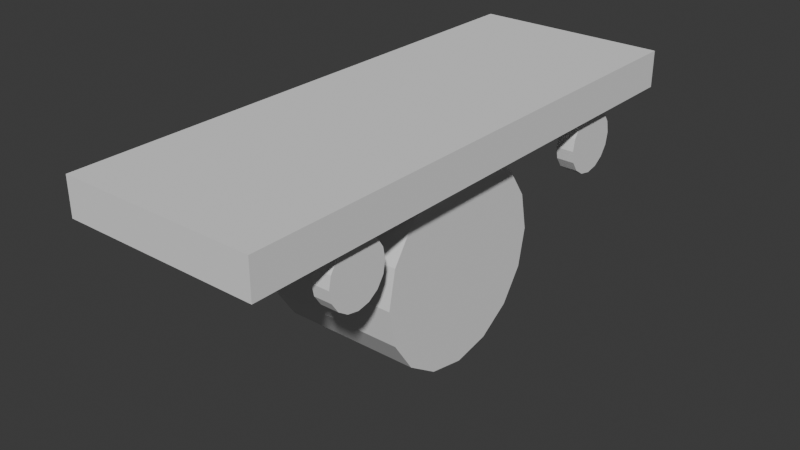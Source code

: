 # Source: scrap_wagon.blend  (saved by Blender 5.2.44; exported with 4.5.12 LTS)
import bpy
from mathutils import Matrix  # noqa: F401  (used for matrix-valued properties, if any)

bpy.ops.wm.read_factory_settings(use_empty=True)
scene = bpy.context.scene
scene.name = 'Scene'

# ---- collections
col_collection = bpy.data.collections.new('Collection'); scene.collection.children.link(col_collection)

# ---- world
world_world = bpy.data.worlds.new('World'); scene.world = world_world
world_world.use_nodes = True; world_world.node_tree.nodes.clear()
_N = world_world.node_tree.nodes; _L = world_world.node_tree.links
n0 = _N.new('ShaderNodeOutputWorld'); n0.name = 'World Output'; n0.location = (200, 100)
n1 = _N.new('ShaderNodeBackground'); n1.name = 'Background'; n1.location = (-200, 100)
n1.inputs[0].default_value = (0.05088, 0.05088, 0.05088, 1.0)
_L.new(n1.outputs[0], n0.inputs[0])
n0.is_active_output = True
world_world.color = (0.05088, 0.05088, 0.05088)
world_world.sun_shadow_jitter_overblur = 0.0

# ---- meshes
me_cube_001 = bpy.data.meshes.new('Cube.001')
me_cube_001.from_pydata([(-1.0, -2.751, 0.1889), (-1.0, -2.751, -0.1889), (-1.0, 2.751, 0.1889), (-1.0, 2.751, -0.1889), (1.0, -2.751, 0.1889), (1.0, -2.751, -0.1889), (1.0, 2.751, 0.1889), (1.0, 2.751, -0.1889)], [], [(0, 2, 3, 1), (2, 6, 7, 3), (6, 4, 5, 7), (4, 0, 1, 5), (2, 0, 4, 6), (7, 5, 1, 3)])
_uv = me_cube_001.uv_layers.new(name='UVMap')
_uv.uv.foreach_set('vector', [0.375, 0.0, 0.375, 0.25, 0.625, 0.25, 0.625, 0.0, 0.375, 0.25, 0.375, 0.5, 0.625, 0.5, 0.625, 0.25, 0.375, 0.5, 0.375, 0.75, 0.625, 0.75, 0.625, 0.5, 0.375, 0.75, 0.375, 1.0, 0.625, 1.0, 0.625, 0.75, 0.125, 0.5, 0.125, 0.75, 0.375, 0.75, 0.375, 0.5, 0.625, 0.5, 0.625, 0.75, 0.875, 0.75, 0.875, 0.5])
me_cube_001.update()
me_cylinder = bpy.data.meshes.new('Cylinder')
me_cylinder.from_pydata([(0.7175, 1.0, 1.229e-07), (0.7175, 0.9239, 0.3827), (0.7175, 0.7071, 0.7071), (0.7175, 0.3827, 0.9239), (0.7175, -1.756e-07, 1.0), (0.7175, -0.3827, 0.9239), (0.7175, -0.7071, 0.7071), (0.7175, -0.9239, 0.3827), (0.7175, -1.0, -1.155e-07), (0.7175, -0.9239, -0.3827), (0.7175, -0.7071, -0.7071), (0.7175, -0.3827, -0.9239), (0.7175, 9.313e-08, -1.0), (0.7175, 0.3827, -0.9239), (0.7175, 0.7071, -0.7071), (0.7175, 0.9239, -0.3827), (-0.7175, 1.0, 1.229e-07), (-0.7175, 0.9239, 0.3827), (-0.7175, 0.7071, 0.7071), (-0.7175, 0.3827, 0.9239), (-0.7175, -1.756e-07, 1.0), (-0.7175, -0.3827, 0.9239), (-0.7175, -0.7071, 0.7071), (-0.7175, -0.9239, 0.3827), (-0.7175, -1.0, -1.155e-07), (-0.7175, -0.9239, -0.3827), (-0.7175, -0.7071, -0.7071), (-0.7175, -0.3827, -0.9239), (-0.7175, 9.313e-08, -1.0), (-0.7175, 0.3827, -0.9239), (-0.7175, 0.7071, -0.7071), (-0.7175, 0.9239, -0.3827)], [], [(1, 2, 3, 4, 5, 6, 7, 8, 9, 10, 11, 12, 13, 14, 15, 0), (17, 16, 31, 30, 29, 28, 27, 26, 25, 24, 23, 22, 21, 20, 19, 18), (2, 1, 17, 18), (14, 13, 29, 30), (5, 4, 20, 21), (15, 14, 30, 31), (6, 5, 21, 22), (0, 15, 31, 16), (7, 6, 22, 23), (3, 2, 18, 19), (8, 7, 23, 24), (4, 3, 19, 20), (9, 8, 24, 25), (10, 9, 25, 26), (12, 11, 27, 28), (1, 0, 16, 17), (11, 10, 26, 27), (13, 12, 28, 29)])
_uv = me_cylinder.uv_layers.new(name='UVMap')
_uv.uv.foreach_set('vector', [0.3418, 0.4717, 0.4197, 0.4197, 0.4717, 0.3418, 0.49, 0.25, 0.4717, 0.1582, 0.4197, 0.08029, 0.3418, 0.02827, 0.25, 0.01, 0.1582, 0.02827, 0.08029, 0.08029, 0.02827, 0.1582, 0.01, 0.25, 0.02827, 0.3418, 0.08029, 0.4197, 0.1582, 0.4717, 0.25, 0.49, 0.3418, 0.4717, 0.25, 0.49, 0.1582, 0.4717, 0.08029, 0.4197, 0.02827, 0.3418, 0.01, 0.25, 0.02827, 0.1582, 0.08029, 0.08029, 0.1582, 0.02827, 0.25, 0.01, 0.3418, 0.02827, 0.4197, 0.08029, 0.4717, 0.1582, 0.49, 0.25, 0.4717, 0.3418, 0.4197, 0.4197, 0.4197, 0.4197, 0.3418, 0.4717, 0.3418, 0.4717, 0.4197, 0.4197, 0.08029, 0.4197, 0.02827, 0.3418, 0.02827, 0.3418, 0.08029, 0.4197, 0.4717, 0.1582, 0.49, 0.25, 0.49, 0.25, 0.4717, 0.1582, 0.1582, 0.4717, 0.08029, 0.4197, 0.08029, 0.4197, 0.1582, 0.4717, 0.4197, 0.08029, 0.4717, 0.1582, 0.4717, 0.1582, 0.4197, 0.08029, 0.25, 0.49, 0.1582, 0.4717, 0.1582, 0.4717, 0.25, 0.49, 0.3418, 0.02827, 0.4197, 0.08029, 0.4197, 0.08029, 0.3418, 0.02827, 0.4717, 0.3418, 0.4197, 0.4197, 0.4197, 0.4197, 0.4717, 0.3418, 0.25, 0.01, 0.3418, 0.02827, 0.3418, 0.02827, 0.25, 0.01, 0.49, 0.25, 0.4717, 0.3418, 0.4717, 0.3418, 0.49, 0.25, 0.1582, 0.02827, 0.25, 0.01, 0.25, 0.01, 0.1582, 0.02827, 0.08029, 0.08029, 0.1582, 0.02827, 0.1582, 0.02827, 0.08029, 0.08029, 0.01, 0.25, 0.02827, 0.1582, 0.02827, 0.1582, 0.01, 0.25, 0.3418, 0.4717, 0.25, 0.49, 0.25, 0.49, 0.3418, 0.4717, 0.02827, 0.1582, 0.08029, 0.08029, 0.08029, 0.08029, 0.02827, 0.1582, 0.02827, 0.3418, 0.01, 0.25, 0.01, 0.25, 0.02827, 0.3418])
me_cylinder.update()
me_cylinder_001 = bpy.data.meshes.new('Cylinder.001')
me_cylinder_001.from_pydata([(0.09077, 0.3209, 4.7e-09), (0.09077, 0.2965, 0.1228), (0.09077, 0.2269, 0.2269), (0.09077, 0.1228, 0.2965), (0.09077, 4.118e-08, 0.3209), (0.09077, -0.1228, 0.2965), (0.09077, -0.2269, 0.2269), (0.09077, -0.2965, 0.1228), (0.09077, -0.3209, -3.009e-08), (0.09077, -0.2965, -0.1228), (0.09077, -0.2269, -0.2269), (0.09077, -0.1228, -0.2965), (0.09077, -1.853e-08, -0.3209), (0.09077, 0.1228, -0.2965), (0.09077, 0.2269, -0.2269), (0.09077, 0.2965, -0.1228), (-0.09077, 0.3209, 4.7e-09), (-0.09077, 0.2965, 0.1228), (-0.09077, 0.2269, 0.2269), (-0.09077, 0.1228, 0.2965), (-0.09077, 1.766e-09, 0.3209), (-0.09077, -0.1228, 0.2965), (-0.09077, -0.2269, 0.2269), (-0.09077, -0.2965, 0.1228), (-0.09077, -0.3209, -3.009e-08), (-0.09077, -0.2965, -0.1228), (-0.09077, -0.2269, -0.2269), (-0.09077, -0.1228, -0.2965), (-0.09077, -5.794e-08, -0.3209), (-0.09077, 0.1228, -0.2965), (-0.09077, 0.2269, -0.2269), (-0.09077, 0.2965, -0.1228)], [], [(1, 2, 3, 4, 5, 6, 7, 8, 9, 10, 11, 12, 13, 14, 15, 0), (17, 16, 31, 30, 29, 28, 27, 26, 25, 24, 23, 22, 21, 20, 19, 18), (2, 1, 17, 18), (14, 13, 29, 30), (5, 4, 20, 21), (15, 14, 30, 31), (6, 5, 21, 22), (0, 15, 31, 16), (7, 6, 22, 23), (3, 2, 18, 19), (8, 7, 23, 24), (4, 3, 19, 20), (9, 8, 24, 25), (10, 9, 25, 26), (12, 11, 27, 28), (1, 0, 16, 17), (11, 10, 26, 27), (13, 12, 28, 29)])
_uv = me_cylinder_001.uv_layers.new(name='UVMap')
_uv.uv.foreach_set('vector', [0.3418, 0.4717, 0.4197, 0.4197, 0.4717, 0.3418, 0.49, 0.25, 0.4717, 0.1582, 0.4197, 0.08029, 0.3418, 0.02827, 0.25, 0.01, 0.1582, 0.02827, 0.08029, 0.08029, 0.02827, 0.1582, 0.01, 0.25, 0.02827, 0.3418, 0.08029, 0.4197, 0.1582, 0.4717, 0.25, 0.49, 0.3418, 0.4717, 0.25, 0.49, 0.1582, 0.4717, 0.08029, 0.4197, 0.02827, 0.3418, 0.01, 0.25, 0.02827, 0.1582, 0.08029, 0.08029, 0.1582, 0.02827, 0.25, 0.01, 0.3418, 0.02827, 0.4197, 0.08029, 0.4717, 0.1582, 0.49, 0.25, 0.4717, 0.3418, 0.4197, 0.4197, 0.4197, 0.4197, 0.3418, 0.4717, 0.3418, 0.4717, 0.4197, 0.4197, 0.08029, 0.4197, 0.02827, 0.3418, 0.02827, 0.3418, 0.08029, 0.4197, 0.4717, 0.1582, 0.49, 0.25, 0.49, 0.25, 0.4717, 0.1582, 0.1582, 0.4717, 0.08029, 0.4197, 0.08029, 0.4197, 0.1582, 0.4717, 0.4197, 0.08029, 0.4717, 0.1582, 0.4717, 0.1582, 0.4197, 0.08029, 0.25, 0.49, 0.1582, 0.4717, 0.1582, 0.4717, 0.25, 0.49, 0.3418, 0.02827, 0.4197, 0.08029, 0.4197, 0.08029, 0.3418, 0.02827, 0.4717, 0.3418, 0.4197, 0.4197, 0.4197, 0.4197, 0.4717, 0.3418, 0.25, 0.01, 0.3418, 0.02827, 0.3418, 0.02827, 0.25, 0.01, 0.49, 0.25, 0.4717, 0.3418, 0.4717, 0.3418, 0.49, 0.25, 0.1582, 0.02827, 0.25, 0.01, 0.25, 0.01, 0.1582, 0.02827, 0.08029, 0.08029, 0.1582, 0.02827, 0.1582, 0.02827, 0.08029, 0.08029, 0.01, 0.25, 0.02827, 0.1582, 0.02827, 0.1582, 0.01, 0.25, 0.3418, 0.4717, 0.25, 0.49, 0.25, 0.49, 0.3418, 0.4717, 0.02827, 0.1582, 0.08029, 0.08029, 0.08029, 0.08029, 0.02827, 0.1582, 0.02827, 0.3418, 0.01, 0.25, 0.01, 0.25, 0.02827, 0.3418])
me_cylinder_001.update()
me_cylinder_002 = bpy.data.meshes.new('Cylinder.002')
me_cylinder_002.from_pydata([(0.09077, 0.3209, 4.7e-09), (0.09077, 0.2965, 0.1228), (0.09077, 0.2269, 0.2269), (0.09077, 0.1228, 0.2965), (0.09077, 4.118e-08, 0.3209), (0.09077, -0.1228, 0.2965), (0.09077, -0.2269, 0.2269), (0.09077, -0.2965, 0.1228), (0.09077, -0.3209, -3.009e-08), (0.09077, -0.2965, -0.1228), (0.09077, -0.2269, -0.2269), (0.09077, -0.1228, -0.2965), (0.09077, -1.853e-08, -0.3209), (0.09077, 0.1228, -0.2965), (0.09077, 0.2269, -0.2269), (0.09077, 0.2965, -0.1228), (-0.09077, 0.3209, 4.7e-09), (-0.09077, 0.2965, 0.1228), (-0.09077, 0.2269, 0.2269), (-0.09077, 0.1228, 0.2965), (-0.09077, 1.766e-09, 0.3209), (-0.09077, -0.1228, 0.2965), (-0.09077, -0.2269, 0.2269), (-0.09077, -0.2965, 0.1228), (-0.09077, -0.3209, -3.009e-08), (-0.09077, -0.2965, -0.1228), (-0.09077, -0.2269, -0.2269), (-0.09077, -0.1228, -0.2965), (-0.09077, -5.794e-08, -0.3209), (-0.09077, 0.1228, -0.2965), (-0.09077, 0.2269, -0.2269), (-0.09077, 0.2965, -0.1228)], [], [(1, 2, 3, 4, 5, 6, 7, 8, 9, 10, 11, 12, 13, 14, 15, 0), (17, 16, 31, 30, 29, 28, 27, 26, 25, 24, 23, 22, 21, 20, 19, 18), (2, 1, 17, 18), (14, 13, 29, 30), (5, 4, 20, 21), (15, 14, 30, 31), (6, 5, 21, 22), (0, 15, 31, 16), (7, 6, 22, 23), (3, 2, 18, 19), (8, 7, 23, 24), (4, 3, 19, 20), (9, 8, 24, 25), (10, 9, 25, 26), (12, 11, 27, 28), (1, 0, 16, 17), (11, 10, 26, 27), (13, 12, 28, 29)])
_uv = me_cylinder_002.uv_layers.new(name='UVMap')
_uv.uv.foreach_set('vector', [0.3418, 0.4717, 0.4197, 0.4197, 0.4717, 0.3418, 0.49, 0.25, 0.4717, 0.1582, 0.4197, 0.08029, 0.3418, 0.02827, 0.25, 0.01, 0.1582, 0.02827, 0.08029, 0.08029, 0.02827, 0.1582, 0.01, 0.25, 0.02827, 0.3418, 0.08029, 0.4197, 0.1582, 0.4717, 0.25, 0.49, 0.3418, 0.4717, 0.25, 0.49, 0.1582, 0.4717, 0.08029, 0.4197, 0.02827, 0.3418, 0.01, 0.25, 0.02827, 0.1582, 0.08029, 0.08029, 0.1582, 0.02827, 0.25, 0.01, 0.3418, 0.02827, 0.4197, 0.08029, 0.4717, 0.1582, 0.49, 0.25, 0.4717, 0.3418, 0.4197, 0.4197, 0.4197, 0.4197, 0.3418, 0.4717, 0.3418, 0.4717, 0.4197, 0.4197, 0.08029, 0.4197, 0.02827, 0.3418, 0.02827, 0.3418, 0.08029, 0.4197, 0.4717, 0.1582, 0.49, 0.25, 0.49, 0.25, 0.4717, 0.1582, 0.1582, 0.4717, 0.08029, 0.4197, 0.08029, 0.4197, 0.1582, 0.4717, 0.4197, 0.08029, 0.4717, 0.1582, 0.4717, 0.1582, 0.4197, 0.08029, 0.25, 0.49, 0.1582, 0.4717, 0.1582, 0.4717, 0.25, 0.49, 0.3418, 0.02827, 0.4197, 0.08029, 0.4197, 0.08029, 0.3418, 0.02827, 0.4717, 0.3418, 0.4197, 0.4197, 0.4197, 0.4197, 0.4717, 0.3418, 0.25, 0.01, 0.3418, 0.02827, 0.3418, 0.02827, 0.25, 0.01, 0.49, 0.25, 0.4717, 0.3418, 0.4717, 0.3418, 0.49, 0.25, 0.1582, 0.02827, 0.25, 0.01, 0.25, 0.01, 0.1582, 0.02827, 0.08029, 0.08029, 0.1582, 0.02827, 0.1582, 0.02827, 0.08029, 0.08029, 0.01, 0.25, 0.02827, 0.1582, 0.02827, 0.1582, 0.01, 0.25, 0.3418, 0.4717, 0.25, 0.49, 0.25, 0.49, 0.3418, 0.4717, 0.02827, 0.1582, 0.08029, 0.08029, 0.08029, 0.08029, 0.02827, 0.1582, 0.02827, 0.3418, 0.01, 0.25, 0.01, 0.25, 0.02827, 0.3418])
me_cylinder_002.update()
me_cylinder_003 = bpy.data.meshes.new('Cylinder.003')
me_cylinder_003.from_pydata([(0.09077, 0.3209, 4.7e-09), (0.09077, 0.2965, 0.1228), (0.09077, 0.2269, 0.2269), (0.09077, 0.1228, 0.2965), (0.09077, 4.118e-08, 0.3209), (0.09077, -0.1228, 0.2965), (0.09077, -0.2269, 0.2269), (0.09077, -0.2965, 0.1228), (0.09077, -0.3209, -3.009e-08), (0.09077, -0.2965, -0.1228), (0.09077, -0.2269, -0.2269), (0.09077, -0.1228, -0.2965), (0.09077, -1.853e-08, -0.3209), (0.09077, 0.1228, -0.2965), (0.09077, 0.2269, -0.2269), (0.09077, 0.2965, -0.1228), (-0.09077, 0.3209, 4.7e-09), (-0.09077, 0.2965, 0.1228), (-0.09077, 0.2269, 0.2269), (-0.09077, 0.1228, 0.2965), (-0.09077, 1.766e-09, 0.3209), (-0.09077, -0.1228, 0.2965), (-0.09077, -0.2269, 0.2269), (-0.09077, -0.2965, 0.1228), (-0.09077, -0.3209, -3.009e-08), (-0.09077, -0.2965, -0.1228), (-0.09077, -0.2269, -0.2269), (-0.09077, -0.1228, -0.2965), (-0.09077, -5.794e-08, -0.3209), (-0.09077, 0.1228, -0.2965), (-0.09077, 0.2269, -0.2269), (-0.09077, 0.2965, -0.1228)], [], [(1, 2, 3, 4, 5, 6, 7, 8, 9, 10, 11, 12, 13, 14, 15, 0), (17, 16, 31, 30, 29, 28, 27, 26, 25, 24, 23, 22, 21, 20, 19, 18), (2, 1, 17, 18), (14, 13, 29, 30), (5, 4, 20, 21), (15, 14, 30, 31), (6, 5, 21, 22), (0, 15, 31, 16), (7, 6, 22, 23), (3, 2, 18, 19), (8, 7, 23, 24), (4, 3, 19, 20), (9, 8, 24, 25), (10, 9, 25, 26), (12, 11, 27, 28), (1, 0, 16, 17), (11, 10, 26, 27), (13, 12, 28, 29)])
_uv = me_cylinder_003.uv_layers.new(name='UVMap')
_uv.uv.foreach_set('vector', [0.3418, 0.4717, 0.4197, 0.4197, 0.4717, 0.3418, 0.49, 0.25, 0.4717, 0.1582, 0.4197, 0.08029, 0.3418, 0.02827, 0.25, 0.01, 0.1582, 0.02827, 0.08029, 0.08029, 0.02827, 0.1582, 0.01, 0.25, 0.02827, 0.3418, 0.08029, 0.4197, 0.1582, 0.4717, 0.25, 0.49, 0.3418, 0.4717, 0.25, 0.49, 0.1582, 0.4717, 0.08029, 0.4197, 0.02827, 0.3418, 0.01, 0.25, 0.02827, 0.1582, 0.08029, 0.08029, 0.1582, 0.02827, 0.25, 0.01, 0.3418, 0.02827, 0.4197, 0.08029, 0.4717, 0.1582, 0.49, 0.25, 0.4717, 0.3418, 0.4197, 0.4197, 0.4197, 0.4197, 0.3418, 0.4717, 0.3418, 0.4717, 0.4197, 0.4197, 0.08029, 0.4197, 0.02827, 0.3418, 0.02827, 0.3418, 0.08029, 0.4197, 0.4717, 0.1582, 0.49, 0.25, 0.49, 0.25, 0.4717, 0.1582, 0.1582, 0.4717, 0.08029, 0.4197, 0.08029, 0.4197, 0.1582, 0.4717, 0.4197, 0.08029, 0.4717, 0.1582, 0.4717, 0.1582, 0.4197, 0.08029, 0.25, 0.49, 0.1582, 0.4717, 0.1582, 0.4717, 0.25, 0.49, 0.3418, 0.02827, 0.4197, 0.08029, 0.4197, 0.08029, 0.3418, 0.02827, 0.4717, 0.3418, 0.4197, 0.4197, 0.4197, 0.4197, 0.4717, 0.3418, 0.25, 0.01, 0.3418, 0.02827, 0.3418, 0.02827, 0.25, 0.01, 0.49, 0.25, 0.4717, 0.3418, 0.4717, 0.3418, 0.49, 0.25, 0.1582, 0.02827, 0.25, 0.01, 0.25, 0.01, 0.1582, 0.02827, 0.08029, 0.08029, 0.1582, 0.02827, 0.1582, 0.02827, 0.08029, 0.08029, 0.01, 0.25, 0.02827, 0.1582, 0.02827, 0.1582, 0.01, 0.25, 0.3418, 0.4717, 0.25, 0.49, 0.25, 0.49, 0.3418, 0.4717, 0.02827, 0.1582, 0.08029, 0.08029, 0.08029, 0.08029, 0.02827, 0.1582, 0.02827, 0.3418, 0.01, 0.25, 0.01, 0.25, 0.02827, 0.3418])
me_cylinder_003.update()
me_cylinder_004 = bpy.data.meshes.new('Cylinder.004')
me_cylinder_004.from_pydata([(0.09077, 0.3209, 4.7e-09), (0.09077, 0.2965, 0.1228), (0.09077, 0.2269, 0.2269), (0.09077, 0.1228, 0.2965), (0.09077, 4.118e-08, 0.3209), (0.09077, -0.1228, 0.2965), (0.09077, -0.2269, 0.2269), (0.09077, -0.2965, 0.1228), (0.09077, -0.3209, -3.009e-08), (0.09077, -0.2965, -0.1228), (0.09077, -0.2269, -0.2269), (0.09077, -0.1228, -0.2965), (0.09077, -1.853e-08, -0.3209), (0.09077, 0.1228, -0.2965), (0.09077, 0.2269, -0.2269), (0.09077, 0.2965, -0.1228), (-0.09077, 0.3209, 4.7e-09), (-0.09077, 0.2965, 0.1228), (-0.09077, 0.2269, 0.2269), (-0.09077, 0.1228, 0.2965), (-0.09077, 1.766e-09, 0.3209), (-0.09077, -0.1228, 0.2965), (-0.09077, -0.2269, 0.2269), (-0.09077, -0.2965, 0.1228), (-0.09077, -0.3209, -3.009e-08), (-0.09077, -0.2965, -0.1228), (-0.09077, -0.2269, -0.2269), (-0.09077, -0.1228, -0.2965), (-0.09077, -5.794e-08, -0.3209), (-0.09077, 0.1228, -0.2965), (-0.09077, 0.2269, -0.2269), (-0.09077, 0.2965, -0.1228)], [], [(1, 2, 3, 4, 5, 6, 7, 8, 9, 10, 11, 12, 13, 14, 15, 0), (17, 16, 31, 30, 29, 28, 27, 26, 25, 24, 23, 22, 21, 20, 19, 18), (2, 1, 17, 18), (14, 13, 29, 30), (5, 4, 20, 21), (15, 14, 30, 31), (6, 5, 21, 22), (0, 15, 31, 16), (7, 6, 22, 23), (3, 2, 18, 19), (8, 7, 23, 24), (4, 3, 19, 20), (9, 8, 24, 25), (10, 9, 25, 26), (12, 11, 27, 28), (1, 0, 16, 17), (11, 10, 26, 27), (13, 12, 28, 29)])
_uv = me_cylinder_004.uv_layers.new(name='UVMap')
_uv.uv.foreach_set('vector', [0.3418, 0.4717, 0.4197, 0.4197, 0.4717, 0.3418, 0.49, 0.25, 0.4717, 0.1582, 0.4197, 0.08029, 0.3418, 0.02827, 0.25, 0.01, 0.1582, 0.02827, 0.08029, 0.08029, 0.02827, 0.1582, 0.01, 0.25, 0.02827, 0.3418, 0.08029, 0.4197, 0.1582, 0.4717, 0.25, 0.49, 0.3418, 0.4717, 0.25, 0.49, 0.1582, 0.4717, 0.08029, 0.4197, 0.02827, 0.3418, 0.01, 0.25, 0.02827, 0.1582, 0.08029, 0.08029, 0.1582, 0.02827, 0.25, 0.01, 0.3418, 0.02827, 0.4197, 0.08029, 0.4717, 0.1582, 0.49, 0.25, 0.4717, 0.3418, 0.4197, 0.4197, 0.4197, 0.4197, 0.3418, 0.4717, 0.3418, 0.4717, 0.4197, 0.4197, 0.08029, 0.4197, 0.02827, 0.3418, 0.02827, 0.3418, 0.08029, 0.4197, 0.4717, 0.1582, 0.49, 0.25, 0.49, 0.25, 0.4717, 0.1582, 0.1582, 0.4717, 0.08029, 0.4197, 0.08029, 0.4197, 0.1582, 0.4717, 0.4197, 0.08029, 0.4717, 0.1582, 0.4717, 0.1582, 0.4197, 0.08029, 0.25, 0.49, 0.1582, 0.4717, 0.1582, 0.4717, 0.25, 0.49, 0.3418, 0.02827, 0.4197, 0.08029, 0.4197, 0.08029, 0.3418, 0.02827, 0.4717, 0.3418, 0.4197, 0.4197, 0.4197, 0.4197, 0.4717, 0.3418, 0.25, 0.01, 0.3418, 0.02827, 0.3418, 0.02827, 0.25, 0.01, 0.49, 0.25, 0.4717, 0.3418, 0.4717, 0.3418, 0.49, 0.25, 0.1582, 0.02827, 0.25, 0.01, 0.25, 0.01, 0.1582, 0.02827, 0.08029, 0.08029, 0.1582, 0.02827, 0.1582, 0.02827, 0.08029, 0.08029, 0.01, 0.25, 0.02827, 0.1582, 0.02827, 0.1582, 0.01, 0.25, 0.3418, 0.4717, 0.25, 0.49, 0.25, 0.49, 0.3418, 0.4717, 0.02827, 0.1582, 0.08029, 0.08029, 0.08029, 0.08029, 0.02827, 0.1582, 0.02827, 0.3418, 0.01, 0.25, 0.01, 0.25, 0.02827, 0.3418])
me_cylinder_004.update()

# ---- objects
ob_cube = bpy.data.objects.new('Cube', me_cube_001)
ob_cylinder = bpy.data.objects.new('Cylinder', me_cylinder)
ob_cylinder_001 = bpy.data.objects.new('Cylinder.001', me_cylinder_001)
ob_cylinder_002 = bpy.data.objects.new('Cylinder.002', me_cylinder_002)
ob_cylinder_003 = bpy.data.objects.new('Cylinder.003', me_cylinder_003)
ob_cylinder_004 = bpy.data.objects.new('Cylinder.004', me_cylinder_004)

# ---- transforms, parenting, visibility, modifiers, constraints
ob_cube.location = (0.0, 0.0, 0.0)
ob_cylinder.location = (0.0, 0.0, -1.189)
ob_cylinder_001.location = (-0.8083, -1.579, -0.5098)
ob_cylinder_002.location = (-0.8083, 1.804, -0.5098)
ob_cylinder_003.location = (0.8083, -1.579, -0.5098)
ob_cylinder_004.location = (0.8083, 1.804, -0.5098)

# ---- collection membership
col_collection.objects.link(ob_cube)
col_collection.objects.link(ob_cylinder)
col_collection.objects.link(ob_cylinder_001)
col_collection.objects.link(ob_cylinder_002)
col_collection.objects.link(ob_cylinder_003)
col_collection.objects.link(ob_cylinder_004)

# ---- scene / render settings (as saved in the file)
scene.frame_start = 1; scene.frame_end = 250; scene.frame_set(1)
scene.render.engine = 'BLENDER_EEVEE_NEXT'
scene.render.bake_bias = 0.0
scene.render.bake_samples = 0
scene.render.compositor_device = 'GPU'
scene.eevee.use_volume_custom_range = False
scene.eevee.fast_gi_thickness_near = 0.1
scene.eevee.fast_gi_thickness_far = 0.0
scene.eevee.ray_tracing_options.screen_trace_thickness = 0.1
bpy.context.view_layer.update()

# ---- added for rendering (the .blend has no active camera and no usable light): camera, sun
cam_auto = bpy.data.cameras.new('AutoCamera')
cam_auto.lens = 50.0
cam_auto.sensor_width = 36.0
cam_auto.clip_end = 1000.0
ob_auto_camera = bpy.data.objects.new('AutoCamera', cam_auto)
scene.collection.objects.link(ob_auto_camera)
ob_auto_camera.location = (5.84695, -7.01634, 3.67756)
ob_auto_camera.rotation_euler = (1.09748, -7.21219e-08, 0.694738)
scene.camera = ob_auto_camera
light_auto_sun = bpy.data.lights.new('AutoSun', 'SUN')
light_auto_sun.energy = 3.0
light_auto_sun.angle = 0.0523599
ob_auto_sun = bpy.data.objects.new('AutoSun', light_auto_sun)
scene.collection.objects.link(ob_auto_sun)
ob_auto_sun.rotation_euler = (0.872665, 0.174533, 0.523599)
bpy.context.view_layer.update()
